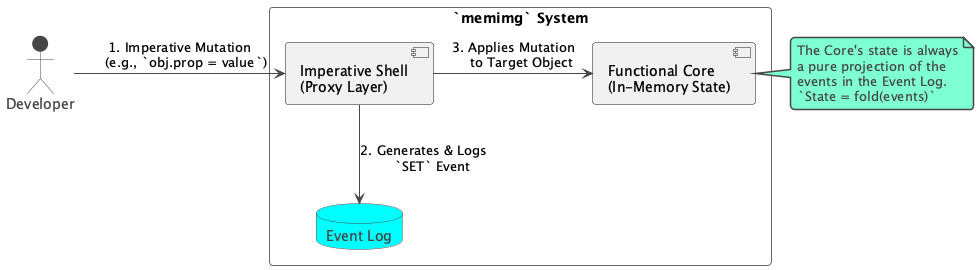

The diagram above was rendered by PlantUML. Its source (embedded in the PNG):
@startuml
!theme vibrant

actor "Developer" as Dev

rectangle "`memimg` System" {
  component "Imperative Shell\n(Proxy Layer)" as Shell
  component "Functional Core\n(In-Memory State)" as Core
  database "Event Log" as Log
}

Dev -right-> Shell : 1. Imperative Mutation\n   (e.g., `obj.prop = value`)

Shell -down-> Log : 2. Generates & Logs\n    `SET` Event

Shell -right-> Core : 3. Applies Mutation\n    to Target Object

note right of Core
  The Core's state is always
  a pure projection of the
  events in the Event Log.
  `State = fold(events)`
end note

@enduml